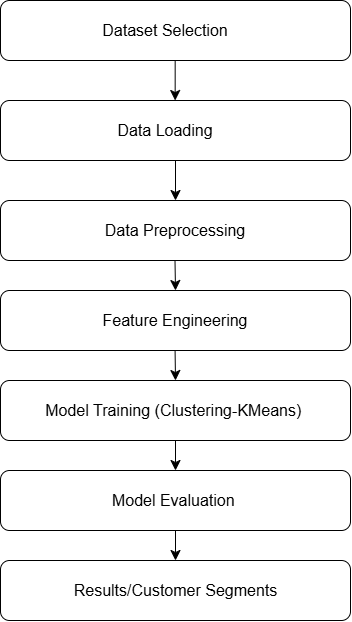

The diagram above was exported from draw.io. Its source (the exported page's mxGraphModel, read from the mxfile embedded in the PNG):
<mxGraphModel dx="2847" dy="1171" grid="1" gridSize="10" guides="1" tooltips="1" connect="1" arrows="1" fold="1" page="1" pageScale="1" pageWidth="850" pageHeight="1100" math="0" shadow="0">
  <root>
    <mxCell id="0" />
    <mxCell id="1" parent="0" />
    <mxCell id="PHyQwVJN6RPw0MNu-ru--1" parent="1" style="rounded=1;whiteSpace=wrap;html=1;" value="" vertex="1">
      <mxGeometry height="60" width="350" x="240" y="190" as="geometry" />
    </mxCell>
    <mxCell id="PHyQwVJN6RPw0MNu-ru--2" parent="1" style="text;html=1;whiteSpace=wrap;strokeColor=none;fillColor=none;align=center;verticalAlign=middle;rounded=0;fontSize=16;" value="Dataset Selection" vertex="1">
      <mxGeometry height="30" width="130" x="340" y="205" as="geometry" />
    </mxCell>
    <mxCell id="PHyQwVJN6RPw0MNu-ru--3" parent="1" style="rounded=1;whiteSpace=wrap;html=1;" value="" vertex="1">
      <mxGeometry height="60" width="350" x="240" y="290" as="geometry" />
    </mxCell>
    <mxCell id="PHyQwVJN6RPw0MNu-ru--4" parent="1" style="text;html=1;whiteSpace=wrap;strokeColor=none;fillColor=none;align=center;verticalAlign=middle;rounded=0;fontSize=16;" value="Data Loading" vertex="1">
      <mxGeometry height="30" width="130" x="340" y="305" as="geometry" />
    </mxCell>
    <mxCell id="PHyQwVJN6RPw0MNu-ru--5" parent="1" style="rounded=1;whiteSpace=wrap;html=1;" value="" vertex="1">
      <mxGeometry height="60" width="350" x="240" y="390" as="geometry" />
    </mxCell>
    <mxCell id="PHyQwVJN6RPw0MNu-ru--6" parent="1" style="text;html=1;whiteSpace=wrap;strokeColor=none;fillColor=none;align=center;verticalAlign=middle;rounded=0;fontSize=16;" value="Data Preprocessing" vertex="1">
      <mxGeometry height="30" width="150" x="340" y="405" as="geometry" />
    </mxCell>
    <mxCell id="PHyQwVJN6RPw0MNu-ru--7" parent="1" style="rounded=1;whiteSpace=wrap;html=1;" value="" vertex="1">
      <mxGeometry height="60" width="350" x="240" y="480" as="geometry" />
    </mxCell>
    <mxCell id="PHyQwVJN6RPw0MNu-ru--8" parent="1" style="text;html=1;whiteSpace=wrap;strokeColor=none;fillColor=none;align=center;verticalAlign=middle;rounded=0;fontSize=16;" value="Feature Engineering" vertex="1">
      <mxGeometry height="30" width="160" x="335" y="495" as="geometry" />
    </mxCell>
    <mxCell id="PHyQwVJN6RPw0MNu-ru--9" parent="1" style="rounded=1;whiteSpace=wrap;html=1;" value="" vertex="1">
      <mxGeometry height="60" width="350" x="240" y="570" as="geometry" />
    </mxCell>
    <mxCell id="PHyQwVJN6RPw0MNu-ru--10" parent="1" style="text;html=1;whiteSpace=wrap;strokeColor=none;fillColor=none;align=center;verticalAlign=middle;rounded=0;fontSize=16;" value="Model Training (Clustering-KMeans)&amp;nbsp;" vertex="1">
      <mxGeometry height="30" width="285" x="272.5" y="585" as="geometry" />
    </mxCell>
    <mxCell id="PHyQwVJN6RPw0MNu-ru--11" parent="1" style="rounded=1;whiteSpace=wrap;html=1;" value="" vertex="1">
      <mxGeometry height="60" width="350" x="240" y="660" as="geometry" />
    </mxCell>
    <mxCell id="PHyQwVJN6RPw0MNu-ru--12" parent="1" style="text;html=1;whiteSpace=wrap;strokeColor=none;fillColor=none;align=center;verticalAlign=middle;rounded=0;fontSize=16;" value="Model Evaluation&amp;nbsp;" vertex="1">
      <mxGeometry height="30" width="285" x="272.5" y="675" as="geometry" />
    </mxCell>
    <mxCell id="PHyQwVJN6RPw0MNu-ru--13" parent="1" style="rounded=1;whiteSpace=wrap;html=1;" value="" vertex="1">
      <mxGeometry height="60" width="350" x="240" y="750" as="geometry" />
    </mxCell>
    <mxCell id="PHyQwVJN6RPw0MNu-ru--14" parent="1" style="text;html=1;whiteSpace=wrap;strokeColor=none;fillColor=none;align=center;verticalAlign=middle;rounded=0;fontSize=16;" value="Results/Customer Segments" vertex="1">
      <mxGeometry height="30" width="285" x="272.5" y="765" as="geometry" />
    </mxCell>
    <mxCell id="PHyQwVJN6RPw0MNu-ru--15" edge="1" parent="1" source="PHyQwVJN6RPw0MNu-ru--3" style="endArrow=classic;html=1;rounded=0;fontSize=12;startSize=8;endSize=8;curved=1;exitX=0.5;exitY=1;exitDx=0;exitDy=0;entryX=0.5;entryY=0;entryDx=0;entryDy=0;" target="PHyQwVJN6RPw0MNu-ru--5" value="">
      <mxGeometry height="50" relative="1" width="50" as="geometry">
        <mxPoint x="380" y="590" as="sourcePoint" />
        <mxPoint x="430" y="540" as="targetPoint" />
      </mxGeometry>
    </mxCell>
    <mxCell id="PHyQwVJN6RPw0MNu-ru--16" edge="1" parent="1" style="endArrow=classic;html=1;rounded=0;fontSize=12;startSize=8;endSize=8;curved=1;exitX=0.5;exitY=1;exitDx=0;exitDy=0;entryX=0.5;entryY=0;entryDx=0;entryDy=0;" target="PHyQwVJN6RPw0MNu-ru--7" value="">
      <mxGeometry height="50" relative="1" width="50" as="geometry">
        <mxPoint x="414.5" y="450" as="sourcePoint" />
        <mxPoint x="414.5" y="490" as="targetPoint" />
      </mxGeometry>
    </mxCell>
    <mxCell id="PHyQwVJN6RPw0MNu-ru--17" edge="1" parent="1" style="endArrow=classic;html=1;rounded=0;fontSize=12;startSize=8;endSize=8;curved=1;exitX=0.5;exitY=1;exitDx=0;exitDy=0;" value="">
      <mxGeometry height="50" relative="1" width="50" as="geometry">
        <mxPoint x="414.58" y="540" as="sourcePoint" />
        <mxPoint x="415" y="570" as="targetPoint" />
      </mxGeometry>
    </mxCell>
    <mxCell id="PHyQwVJN6RPw0MNu-ru--18" edge="1" parent="1" source="PHyQwVJN6RPw0MNu-ru--9" style="endArrow=classic;html=1;rounded=0;fontSize=12;startSize=8;endSize=8;curved=1;exitX=0.5;exitY=1;exitDx=0;exitDy=0;entryX=0.5;entryY=0;entryDx=0;entryDy=0;" target="PHyQwVJN6RPw0MNu-ru--11" value="">
      <mxGeometry height="50" relative="1" width="50" as="geometry">
        <mxPoint x="410" y="550" as="sourcePoint" />
        <mxPoint x="410.42" y="580" as="targetPoint" />
      </mxGeometry>
    </mxCell>
    <mxCell id="PHyQwVJN6RPw0MNu-ru--19" edge="1" parent="1" source="PHyQwVJN6RPw0MNu-ru--11" style="endArrow=classic;html=1;rounded=0;fontSize=12;startSize=8;endSize=8;curved=1;exitX=0.5;exitY=1;exitDx=0;exitDy=0;" value="">
      <mxGeometry height="50" relative="1" width="50" as="geometry">
        <mxPoint x="370" y="640" as="sourcePoint" />
        <mxPoint x="415" y="750" as="targetPoint" />
      </mxGeometry>
    </mxCell>
    <mxCell id="PHyQwVJN6RPw0MNu-ru--20" edge="1" parent="1" style="endArrow=classic;html=1;rounded=0;fontSize=12;startSize=8;endSize=8;curved=1;exitX=0.5;exitY=1;exitDx=0;exitDy=0;entryX=0.5;entryY=0;entryDx=0;entryDy=0;" value="">
      <mxGeometry height="50" relative="1" width="50" as="geometry">
        <mxPoint x="414.67" y="250" as="sourcePoint" />
        <mxPoint x="414.67" y="290" as="targetPoint" />
      </mxGeometry>
    </mxCell>
  </root>
</mxGraphModel>